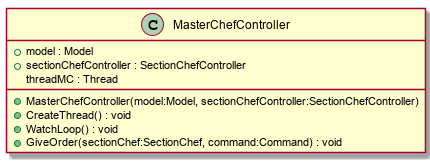

The diagram above was rendered by PlantUML. Its source (embedded in the PNG):
@startuml
class MasterChefController {
    + model : Model
    + sectionChefController : SectionChefController
    threadMC : Thread
    + MasterChefController(model:Model, sectionChefController:SectionChefController)
    + CreateThread() : void
    + WatchLoop() : void
    + GiveOrder(sectionChef:SectionChef, command:Command) : void
}
@enduml